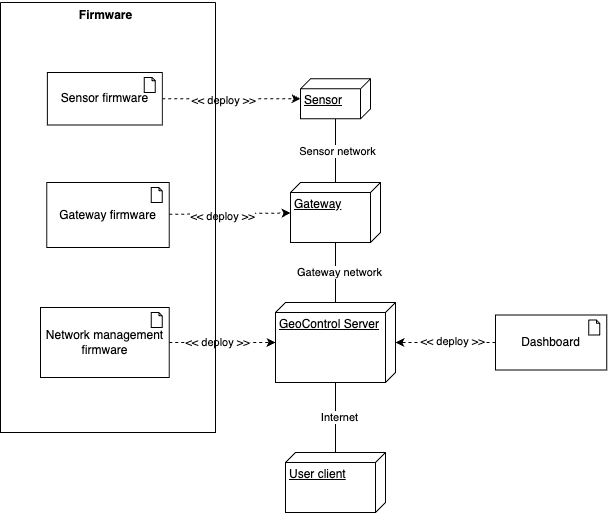

The diagram above was exported from draw.io. Its source (the exported page's mxGraphModel, read from the mxfile embedded in the PNG):
<mxGraphModel dx="1132" dy="679" grid="1" gridSize="10" guides="1" tooltips="1" connect="1" arrows="1" fold="1" page="1" pageScale="1" pageWidth="827" pageHeight="1169" math="0" shadow="0">
  <root>
    <mxCell id="WIyWlLk6GJQsqaUBKTNV-0" />
    <mxCell id="WIyWlLk6GJQsqaUBKTNV-1" parent="WIyWlLk6GJQsqaUBKTNV-0" />
    <mxCell id="1M_jpX2c6sxPxKyd8XUB-0" value="Sensor" style="verticalAlign=top;align=left;spacingTop=8;spacingLeft=2;spacingRight=12;shape=cube;size=10;direction=south;fontStyle=4;html=1;whiteSpace=wrap;" parent="WIyWlLk6GJQsqaUBKTNV-1" vertex="1">
      <mxGeometry x="375" y="216.25" width="70" height="40" as="geometry" />
    </mxCell>
    <mxCell id="1M_jpX2c6sxPxKyd8XUB-9" value="Gateway" style="verticalAlign=top;align=left;spacingTop=8;spacingLeft=2;spacingRight=12;shape=cube;size=10;direction=south;fontStyle=4;html=1;whiteSpace=wrap;" parent="WIyWlLk6GJQsqaUBKTNV-1" vertex="1">
      <mxGeometry x="365" y="320" width="90" height="60" as="geometry" />
    </mxCell>
    <mxCell id="1M_jpX2c6sxPxKyd8XUB-14" value="" style="endArrow=none;html=1;rounded=0;" parent="WIyWlLk6GJQsqaUBKTNV-1" source="1M_jpX2c6sxPxKyd8XUB-0" target="1M_jpX2c6sxPxKyd8XUB-9" edge="1">
      <mxGeometry width="50" height="50" relative="1" as="geometry">
        <mxPoint x="525" y="410" as="sourcePoint" />
        <mxPoint x="575" y="360" as="targetPoint" />
      </mxGeometry>
    </mxCell>
    <mxCell id="1M_jpX2c6sxPxKyd8XUB-39" value="Sensor network" style="edgeLabel;html=1;align=center;verticalAlign=middle;resizable=0;points=[];" parent="1M_jpX2c6sxPxKyd8XUB-14" vertex="1" connectable="0">
      <mxGeometry x="-0.0039" y="1" relative="1" as="geometry">
        <mxPoint as="offset" />
      </mxGeometry>
    </mxCell>
    <mxCell id="1M_jpX2c6sxPxKyd8XUB-15" value="GeoControl Server" style="verticalAlign=top;align=left;spacingTop=8;spacingLeft=2;spacingRight=12;shape=cube;size=10;direction=south;fontStyle=4;html=1;whiteSpace=wrap;" parent="WIyWlLk6GJQsqaUBKTNV-1" vertex="1">
      <mxGeometry x="350" y="440" width="120" height="80" as="geometry" />
    </mxCell>
    <mxCell id="1M_jpX2c6sxPxKyd8XUB-17" value="" style="endArrow=none;html=1;rounded=0;" parent="WIyWlLk6GJQsqaUBKTNV-1" target="1M_jpX2c6sxPxKyd8XUB-15" edge="1">
      <mxGeometry width="50" height="50" relative="1" as="geometry">
        <mxPoint x="410" y="380" as="sourcePoint" />
        <mxPoint x="409.5" y="460" as="targetPoint" />
      </mxGeometry>
    </mxCell>
    <mxCell id="1M_jpX2c6sxPxKyd8XUB-40" value="Gateway network" style="edgeLabel;html=1;align=center;verticalAlign=middle;resizable=0;points=[];" parent="1M_jpX2c6sxPxKyd8XUB-17" vertex="1" connectable="0">
      <mxGeometry x="-0.0333" y="3" relative="1" as="geometry">
        <mxPoint as="offset" />
      </mxGeometry>
    </mxCell>
    <mxCell id="1M_jpX2c6sxPxKyd8XUB-18" value="" style="html=1;labelBackgroundColor=#ffffff;startArrow=none;startFill=0;startSize=6;endArrow=classic;endFill=1;endSize=6;jettySize=auto;orthogonalLoop=1;strokeWidth=1;dashed=1;fontSize=14;rounded=0;" parent="WIyWlLk6GJQsqaUBKTNV-1" source="1M_jpX2c6sxPxKyd8XUB-31" target="1M_jpX2c6sxPxKyd8XUB-0" edge="1">
      <mxGeometry x="-0.0101" width="60" height="60" relative="1" as="geometry">
        <mxPoint x="210" y="212.1276595744681" as="sourcePoint" />
        <mxPoint x="310" y="260" as="targetPoint" />
        <mxPoint as="offset" />
      </mxGeometry>
    </mxCell>
    <mxCell id="1M_jpX2c6sxPxKyd8XUB-28" value="&amp;lt;&amp;lt; deploy &amp;gt;&amp;gt;" style="edgeLabel;html=1;align=center;verticalAlign=middle;resizable=0;points=[];" parent="1M_jpX2c6sxPxKyd8XUB-18" vertex="1" connectable="0">
      <mxGeometry x="-0.1173" y="-1" relative="1" as="geometry">
        <mxPoint as="offset" />
      </mxGeometry>
    </mxCell>
    <mxCell id="1M_jpX2c6sxPxKyd8XUB-26" value="" style="html=1;labelBackgroundColor=#ffffff;startArrow=none;startFill=0;startSize=6;endArrow=classic;endFill=1;endSize=6;jettySize=auto;orthogonalLoop=1;strokeWidth=1;dashed=1;fontSize=14;rounded=0;" parent="WIyWlLk6GJQsqaUBKTNV-1" source="1M_jpX2c6sxPxKyd8XUB-35" target="1M_jpX2c6sxPxKyd8XUB-9" edge="1">
      <mxGeometry x="-0.0101" width="60" height="60" relative="1" as="geometry">
        <mxPoint x="220" y="350" as="sourcePoint" />
        <mxPoint x="340" y="280" as="targetPoint" />
        <mxPoint as="offset" />
      </mxGeometry>
    </mxCell>
    <mxCell id="1M_jpX2c6sxPxKyd8XUB-29" value="&amp;lt;&amp;lt; deploy &amp;gt;&amp;gt;" style="edgeLabel;html=1;align=center;verticalAlign=middle;resizable=0;points=[];" parent="1M_jpX2c6sxPxKyd8XUB-26" vertex="1" connectable="0">
      <mxGeometry x="-0.12" y="-2" relative="1" as="geometry">
        <mxPoint as="offset" />
      </mxGeometry>
    </mxCell>
    <mxCell id="1M_jpX2c6sxPxKyd8XUB-27" value="" style="html=1;labelBackgroundColor=#ffffff;startArrow=none;startFill=0;startSize=6;endArrow=classic;endFill=1;endSize=6;jettySize=auto;orthogonalLoop=1;strokeWidth=1;dashed=1;fontSize=14;rounded=0;" parent="WIyWlLk6GJQsqaUBKTNV-1" source="1M_jpX2c6sxPxKyd8XUB-36" target="1M_jpX2c6sxPxKyd8XUB-15" edge="1">
      <mxGeometry x="-0.0101" width="60" height="60" relative="1" as="geometry">
        <mxPoint x="250" y="500" as="sourcePoint" />
        <mxPoint x="360" y="410" as="targetPoint" />
        <mxPoint as="offset" />
      </mxGeometry>
    </mxCell>
    <mxCell id="1M_jpX2c6sxPxKyd8XUB-30" value="&amp;lt;&amp;lt; deploy &amp;gt;&amp;gt;" style="edgeLabel;html=1;align=center;verticalAlign=middle;resizable=0;points=[];" parent="1M_jpX2c6sxPxKyd8XUB-27" vertex="1" connectable="0">
      <mxGeometry x="-0.0886" y="1" relative="1" as="geometry">
        <mxPoint as="offset" />
      </mxGeometry>
    </mxCell>
    <mxCell id="1M_jpX2c6sxPxKyd8XUB-34" value="" style="swimlane;startSize=0;" parent="WIyWlLk6GJQsqaUBKTNV-1" vertex="1">
      <mxGeometry x="75" y="140" width="215" height="430" as="geometry">
        <mxRectangle x="75" y="140" width="50" height="40" as="alternateBounds" />
      </mxGeometry>
    </mxCell>
    <mxCell id="1M_jpX2c6sxPxKyd8XUB-31" value="Sensor firmware" style="html=1;outlineConnect=0;whiteSpace=wrap;fillColor=#FFFFFF;shape=mxgraph.archimate3.application;appType=artifact;archiType=square;" parent="1M_jpX2c6sxPxKyd8XUB-34" vertex="1">
      <mxGeometry x="46.870000000000005" y="70" width="115" height="52.5" as="geometry" />
    </mxCell>
    <mxCell id="1M_jpX2c6sxPxKyd8XUB-35" value="Gateway firmware" style="html=1;outlineConnect=0;whiteSpace=wrap;fillColor=#FFFFFF;shape=mxgraph.archimate3.application;appType=artifact;archiType=square;" parent="1M_jpX2c6sxPxKyd8XUB-34" vertex="1">
      <mxGeometry x="46.25" y="180" width="122.5" height="65" as="geometry" />
    </mxCell>
    <mxCell id="1M_jpX2c6sxPxKyd8XUB-36" value="Network management firmware" style="html=1;outlineConnect=0;whiteSpace=wrap;fillColor=#FFFFFF;shape=mxgraph.archimate3.application;appType=artifact;archiType=square;" parent="1M_jpX2c6sxPxKyd8XUB-34" vertex="1">
      <mxGeometry x="40" y="305" width="128.75" height="70" as="geometry" />
    </mxCell>
    <mxCell id="1M_jpX2c6sxPxKyd8XUB-38" value="&lt;b&gt;Firmware&lt;/b&gt;" style="text;html=1;align=center;verticalAlign=middle;resizable=0;points=[];autosize=1;strokeColor=none;fillColor=none;" parent="WIyWlLk6GJQsqaUBKTNV-1" vertex="1">
      <mxGeometry x="140" y="138" width="80" height="30" as="geometry" />
    </mxCell>
    <mxCell id="1M_jpX2c6sxPxKyd8XUB-41" value="User client" style="verticalAlign=top;align=left;spacingTop=8;spacingLeft=2;spacingRight=12;shape=cube;size=10;direction=south;fontStyle=4;html=1;whiteSpace=wrap;" parent="WIyWlLk6GJQsqaUBKTNV-1" vertex="1">
      <mxGeometry x="360" y="590" width="100" height="60" as="geometry" />
    </mxCell>
    <mxCell id="1M_jpX2c6sxPxKyd8XUB-42" value="Dashboard" style="html=1;outlineConnect=0;whiteSpace=wrap;fillColor=#FFFFFF;shape=mxgraph.archimate3.application;appType=artifact;archiType=square;" parent="WIyWlLk6GJQsqaUBKTNV-1" vertex="1">
      <mxGeometry x="570" y="452.5" width="111.25" height="55" as="geometry" />
    </mxCell>
    <mxCell id="1M_jpX2c6sxPxKyd8XUB-45" value="" style="html=1;labelBackgroundColor=#ffffff;startArrow=none;startFill=0;startSize=6;endArrow=classic;endFill=1;endSize=6;jettySize=auto;orthogonalLoop=1;strokeWidth=1;dashed=1;fontSize=14;rounded=0;" parent="WIyWlLk6GJQsqaUBKTNV-1" source="1M_jpX2c6sxPxKyd8XUB-42" target="1M_jpX2c6sxPxKyd8XUB-15" edge="1">
      <mxGeometry x="-0.0101" width="60" height="60" relative="1" as="geometry">
        <mxPoint x="605.63" y="432" as="sourcePoint" />
        <mxPoint x="625.6284905660376" y="570" as="targetPoint" />
        <mxPoint as="offset" />
      </mxGeometry>
    </mxCell>
    <mxCell id="1M_jpX2c6sxPxKyd8XUB-46" value="&amp;lt;&amp;lt; deploy &amp;gt;&amp;gt;" style="edgeLabel;html=1;align=center;verticalAlign=middle;resizable=0;points=[];" parent="1M_jpX2c6sxPxKyd8XUB-45" vertex="1" connectable="0">
      <mxGeometry x="-0.12" y="-2" relative="1" as="geometry">
        <mxPoint as="offset" />
      </mxGeometry>
    </mxCell>
    <mxCell id="1M_jpX2c6sxPxKyd8XUB-47" value="" style="endArrow=none;html=1;rounded=0;" parent="WIyWlLk6GJQsqaUBKTNV-1" source="1M_jpX2c6sxPxKyd8XUB-15" target="1M_jpX2c6sxPxKyd8XUB-41" edge="1">
      <mxGeometry width="50" height="50" relative="1" as="geometry">
        <mxPoint x="410" y="540" as="sourcePoint" />
        <mxPoint x="409.49" y="610" as="targetPoint" />
      </mxGeometry>
    </mxCell>
    <mxCell id="1M_jpX2c6sxPxKyd8XUB-48" value="Internet" style="edgeLabel;html=1;align=center;verticalAlign=middle;resizable=0;points=[];" parent="1M_jpX2c6sxPxKyd8XUB-47" vertex="1" connectable="0">
      <mxGeometry x="-0.0333" y="3" relative="1" as="geometry">
        <mxPoint as="offset" />
      </mxGeometry>
    </mxCell>
  </root>
</mxGraphModel>